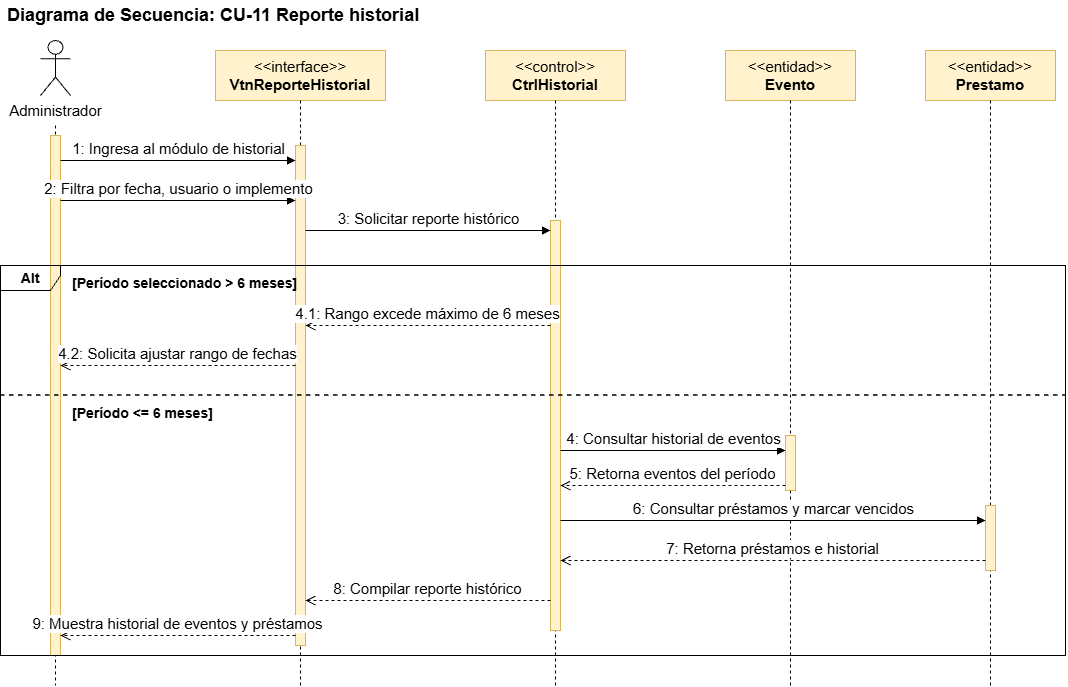

The diagram above was exported from draw.io. Its source (the exported page's mxGraphModel, read from the mxfile embedded in the PNG):
<mxGraphModel dx="1414" dy="743" grid="1" gridSize="10" guides="1" tooltips="1" connect="1" arrows="1" fold="1" page="1" pageScale="1" pageWidth="827" pageHeight="1169" math="0" shadow="0">
  <root>
    <mxCell id="0" />
    <mxCell id="1" parent="0" />
    <mxCell id="title" parent="1" style="text;html=1;align=left;verticalAlign=middle;fontSize=18;" value="&lt;b&gt;Diagrama de Secuencia: CU-11 Reporte historial&lt;/b&gt;" vertex="1">
      <mxGeometry height="30" width="490" x="40" y="15" as="geometry" />
    </mxCell>
    <mxCell id="act" parent="1" style="shape=umlActor;verticalLabelPosition=bottom;verticalAlign=top;html=1;fontSize=15;" value="Administrador" vertex="1">
      <mxGeometry height="55" width="30" x="75" y="55" as="geometry" />
    </mxCell>
    <mxCell id="obj1" parent="1" style="rounded=0;whiteSpace=wrap;html=1;fillColor=#fff2cc;strokeColor=#d6b656;fontSize=15;" value="&amp;lt;&amp;lt;interface&amp;gt;&amp;gt;&#10;&lt;b&gt;VtnReporteHistorial&lt;/b&gt;" vertex="1">
      <mxGeometry height="50" width="170" x="250" y="65" as="geometry" />
    </mxCell>
    <mxCell id="obj2" parent="1" style="rounded=0;whiteSpace=wrap;html=1;fillColor=#fff2cc;strokeColor=#d6b656;fontSize=15;" value="&amp;lt;&amp;lt;control&amp;gt;&amp;gt;&#10;&lt;b&gt;CtrlHistorial&lt;/b&gt;" vertex="1">
      <mxGeometry height="50" width="140" x="520" y="65" as="geometry" />
    </mxCell>
    <mxCell id="obj3" parent="1" style="rounded=0;whiteSpace=wrap;html=1;fillColor=#fff2cc;strokeColor=#d6b656;fontSize=15;" value="&amp;lt;&amp;lt;entidad&amp;gt;&amp;gt;&#10;&lt;b&gt;Evento&lt;/b&gt;" vertex="1">
      <mxGeometry height="50" width="130" x="760" y="65" as="geometry" />
    </mxCell>
    <mxCell id="obj4" parent="1" style="rounded=0;whiteSpace=wrap;html=1;fillColor=#fff2cc;strokeColor=#d6b656;fontSize=15;" value="&amp;lt;&amp;lt;entidad&amp;gt;&amp;gt;&#10;&lt;b&gt;Prestamo&lt;/b&gt;" vertex="1">
      <mxGeometry height="50" width="130" x="960" y="65" as="geometry" />
    </mxCell>
    <mxCell id="ll0" edge="1" parent="1" style="endArrow=none;dashed=1;html=1;" value="">
      <mxGeometry relative="1" as="geometry">
        <mxPoint x="90" y="140" as="sourcePoint" />
        <mxPoint x="90" y="700" as="targetPoint" />
      </mxGeometry>
    </mxCell>
    <mxCell id="ll1" edge="1" parent="1" style="endArrow=none;dashed=1;html=1;" value="">
      <mxGeometry relative="1" as="geometry">
        <mxPoint x="335" y="115" as="sourcePoint" />
        <mxPoint x="335" y="700" as="targetPoint" />
      </mxGeometry>
    </mxCell>
    <mxCell id="ll2" edge="1" parent="1" style="endArrow=none;dashed=1;html=1;" value="">
      <mxGeometry relative="1" as="geometry">
        <mxPoint x="590" y="115" as="sourcePoint" />
        <mxPoint x="590" y="700" as="targetPoint" />
      </mxGeometry>
    </mxCell>
    <mxCell id="ll3" edge="1" parent="1" style="endArrow=none;dashed=1;html=1;" value="">
      <mxGeometry relative="1" as="geometry">
        <mxPoint x="825" y="115" as="sourcePoint" />
        <mxPoint x="825" y="700" as="targetPoint" />
      </mxGeometry>
    </mxCell>
    <mxCell id="ll4" edge="1" parent="1" style="endArrow=none;dashed=1;html=1;" value="">
      <mxGeometry relative="1" as="geometry">
        <mxPoint x="1025" y="115" as="sourcePoint" />
        <mxPoint x="1025" y="700" as="targetPoint" />
      </mxGeometry>
    </mxCell>
    <mxCell id="b0" parent="1" style="rounded=0;whiteSpace=wrap;html=1;fillColor=#fff2cc;strokeColor=#d6b656;" value="" vertex="1">
      <mxGeometry height="520" width="10" x="85" y="150" as="geometry" />
    </mxCell>
    <mxCell id="b1" parent="1" style="rounded=0;whiteSpace=wrap;html=1;fillColor=#fff2cc;strokeColor=#d6b656;" value="" vertex="1">
      <mxGeometry height="500" width="10" x="330" y="160" as="geometry" />
    </mxCell>
    <mxCell id="b2" parent="1" style="rounded=0;whiteSpace=wrap;html=1;fillColor=#fff2cc;strokeColor=#d6b656;" value="" vertex="1">
      <mxGeometry height="410" width="10" x="585" y="235" as="geometry" />
    </mxCell>
    <mxCell id="b3" parent="1" style="rounded=0;whiteSpace=wrap;html=1;fillColor=#fff2cc;strokeColor=#d6b656;" value="" vertex="1">
      <mxGeometry height="55" width="10" x="820" y="450" as="geometry" />
    </mxCell>
    <mxCell id="b4" parent="1" style="rounded=0;whiteSpace=wrap;html=1;fillColor=#fff2cc;strokeColor=#d6b656;" value="" vertex="1">
      <mxGeometry height="65" width="10" x="1020" y="520" as="geometry" />
    </mxCell>
    <mxCell id="alt" parent="1" style="shape=umlFrame;whiteSpace=wrap;html=1;width=60;height=25;fillColor=none;strokeColor=#000000;fontSize=14;fontStyle=1;" value="Alt" vertex="1">
      <mxGeometry height="390" width="1065" x="35" y="280" as="geometry" />
    </mxCell>
    <mxCell id="alt_l" edge="1" parent="1" style="endArrow=none;dashed=1;html=1;strokeWidth=1.5;" value="">
      <mxGeometry relative="1" as="geometry">
        <mxPoint x="35" y="410" as="sourcePoint" />
        <mxPoint x="1100" y="410" as="targetPoint" />
      </mxGeometry>
    </mxCell>
    <mxCell id="c1" parent="1" style="text;html=1;align=left;verticalAlign=middle;fontSize=14;" value="&lt;b&gt;[Período seleccionado &amp;gt; 6 meses]&lt;/b&gt;" vertex="1">
      <mxGeometry height="25" width="310" x="105" y="285" as="geometry" />
    </mxCell>
    <mxCell id="c2" parent="1" style="text;html=1;align=left;verticalAlign=middle;fontSize=14;" value="&lt;b&gt;[Período &amp;lt;= 6 meses]&lt;/b&gt;" vertex="1">
      <mxGeometry height="25" width="280" x="105" y="415" as="geometry" />
    </mxCell>
    <mxCell id="m1" edge="1" parent="1" style="html=1;verticalAlign=bottom;endArrow=block;endFill=1;fontSize=15;" value="1: Ingresa al módulo de historial">
      <mxGeometry relative="1" as="geometry">
        <mxPoint x="95" y="175" as="sourcePoint" />
        <mxPoint x="330" y="175" as="targetPoint" />
      </mxGeometry>
    </mxCell>
    <mxCell id="m2" edge="1" parent="1" style="html=1;verticalAlign=bottom;endArrow=block;endFill=1;fontSize=15;" value="2: Filtra por fecha, usuario o implemento">
      <mxGeometry relative="1" as="geometry">
        <mxPoint x="95" y="215" as="sourcePoint" />
        <mxPoint x="330" y="215" as="targetPoint" />
      </mxGeometry>
    </mxCell>
    <mxCell id="m3" edge="1" parent="1" style="html=1;verticalAlign=bottom;endArrow=block;endFill=1;fontSize=15;" value="3: Solicitar reporte histórico">
      <mxGeometry relative="1" as="geometry">
        <mxPoint x="340" y="245" as="sourcePoint" />
        <mxPoint x="585" y="245" as="targetPoint" />
      </mxGeometry>
    </mxCell>
    <mxCell id="m4" edge="1" parent="1" style="html=1;verticalAlign=bottom;endArrow=open;dashed=1;endSize=8;fontSize=15;" value="4.1: Rango excede máximo de 6 meses">
      <mxGeometry relative="1" as="geometry">
        <mxPoint x="585" y="340" as="sourcePoint" />
        <mxPoint x="340" y="340" as="targetPoint" />
      </mxGeometry>
    </mxCell>
    <mxCell id="m5" edge="1" parent="1" style="html=1;verticalAlign=bottom;endArrow=open;dashed=1;endSize=8;fontSize=15;" value="4.2: Solicita ajustar rango de fechas">
      <mxGeometry relative="1" as="geometry">
        <mxPoint x="330" y="380" as="sourcePoint" />
        <mxPoint x="95" y="380" as="targetPoint" />
      </mxGeometry>
    </mxCell>
    <mxCell id="m6" edge="1" parent="1" style="html=1;verticalAlign=bottom;endArrow=block;endFill=1;fontSize=15;" value="4: Consultar historial de eventos">
      <mxGeometry relative="1" as="geometry">
        <mxPoint x="595" y="465" as="sourcePoint" />
        <mxPoint x="820" y="465" as="targetPoint" />
      </mxGeometry>
    </mxCell>
    <mxCell id="m7" edge="1" parent="1" style="html=1;verticalAlign=bottom;endArrow=open;dashed=1;endSize=8;fontSize=15;" value="5: Retorna eventos del período">
      <mxGeometry relative="1" as="geometry">
        <mxPoint x="820" y="500" as="sourcePoint" />
        <mxPoint x="595" y="500" as="targetPoint" />
      </mxGeometry>
    </mxCell>
    <mxCell id="m8" edge="1" parent="1" style="html=1;verticalAlign=bottom;endArrow=block;endFill=1;fontSize=15;" value="6: Consultar préstamos y marcar vencidos">
      <mxGeometry relative="1" as="geometry">
        <mxPoint x="595" y="535" as="sourcePoint" />
        <mxPoint x="1020" y="535" as="targetPoint" />
      </mxGeometry>
    </mxCell>
    <mxCell id="m9" edge="1" parent="1" style="html=1;verticalAlign=bottom;endArrow=open;dashed=1;endSize=8;fontSize=15;" value="7: Retorna préstamos e historial">
      <mxGeometry relative="1" as="geometry">
        <mxPoint x="1020" y="575" as="sourcePoint" />
        <mxPoint x="595" y="575" as="targetPoint" />
      </mxGeometry>
    </mxCell>
    <mxCell id="m10" edge="1" parent="1" style="html=1;verticalAlign=bottom;endArrow=open;dashed=1;endSize=8;fontSize=15;" value="8: Compilar reporte histórico">
      <mxGeometry relative="1" as="geometry">
        <mxPoint x="585" y="615" as="sourcePoint" />
        <mxPoint x="340" y="615" as="targetPoint" />
      </mxGeometry>
    </mxCell>
    <mxCell id="m11" edge="1" parent="1" style="html=1;verticalAlign=bottom;endArrow=open;dashed=1;endSize=8;fontSize=15;" value="9: Muestra historial de eventos y préstamos">
      <mxGeometry relative="1" as="geometry">
        <mxPoint x="330" y="650" as="sourcePoint" />
        <mxPoint x="95" y="650" as="targetPoint" />
      </mxGeometry>
    </mxCell>
  </root>
</mxGraphModel>